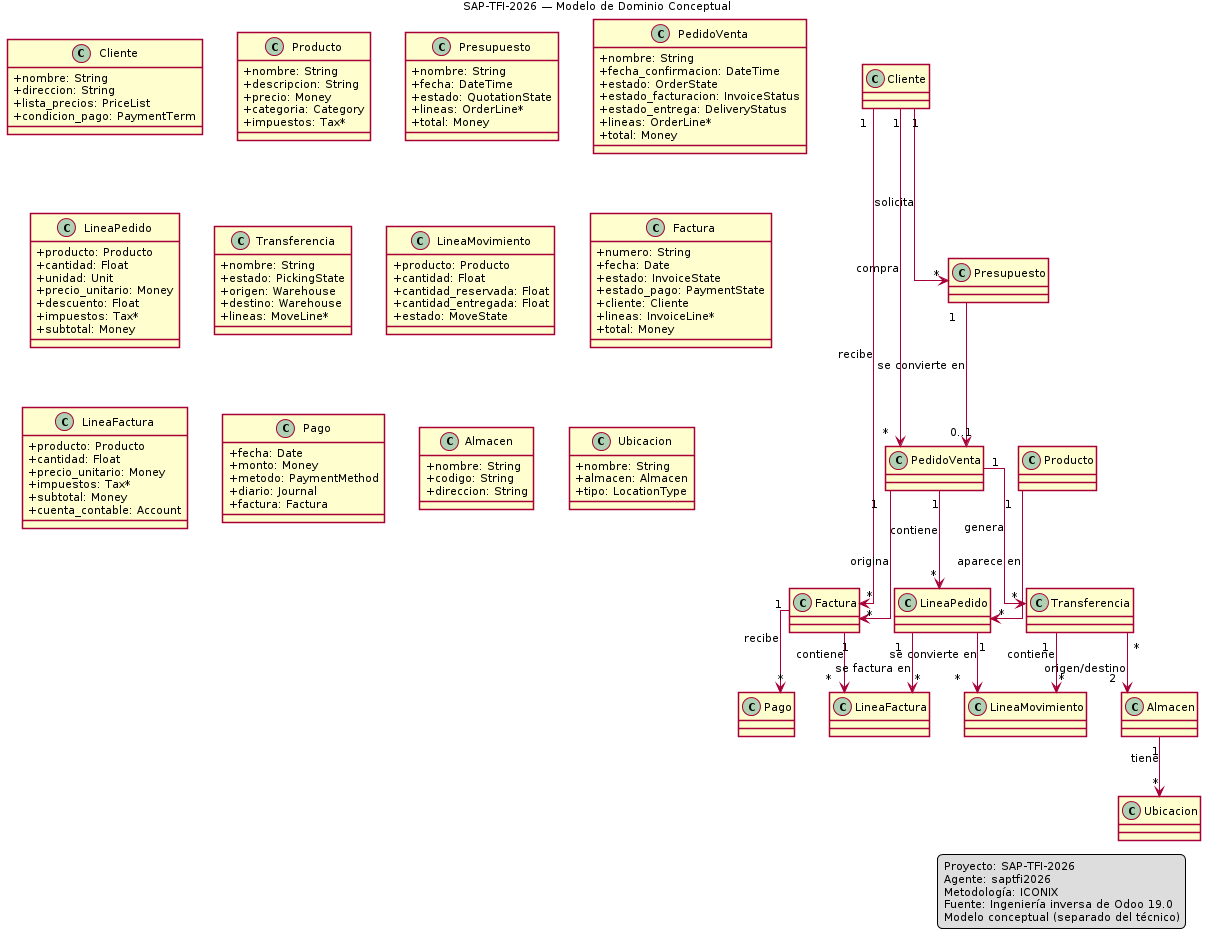

The diagram above was rendered by PlantUML. Its source (embedded in the PNG):
@startuml D-CLA-CON-GEN-001 — Modelo de Dominio (Conceptual)

title SAP-TFI-2026 — Modelo de Dominio Conceptual

skinparam shadowing false
skinparam handwritten false
skinparam defaultFontName Arial
skinparam defaultFontSize 11
skinparam linetype ortho
skinparam backgroundColor white
skinparam classAttributeIconSize 0

' ─── Conceptos del dominio (separados de clases técnicas Odoo) ───

class "Cliente" as C {
    +nombre: String
    +direccion: String
    +lista_precios: PriceList
    +condicion_pago: PaymentTerm
}

class "Producto" as P {
    +nombre: String
    +descripcion: String
    +precio: Money
    +categoria: Category
    +impuestos: Tax*
}

class "Presupuesto" as Q {
    +nombre: String
    +fecha: DateTime
    +estado: QuotationState
    +lineas: OrderLine*
    +total: Money
}

class "PedidoVenta" as O {
    +nombre: String
    +fecha_confirmacion: DateTime
    +estado: OrderState
    +estado_facturacion: InvoiceStatus
    +estado_entrega: DeliveryStatus
    +lineas: OrderLine*
    +total: Money
}

class "LineaPedido" as OL {
    +producto: Producto
    +cantidad: Float
    +unidad: Unit
    +precio_unitario: Money
    +descuento: Float
    +impuestos: Tax*
    +subtotal: Money
}

class "Transferencia" as T {
    +nombre: String
    +estado: PickingState
    +origen: Warehouse
    +destino: Warehouse
    +lineas: MoveLine*
}

class "LineaMovimiento" as ML {
    +producto: Producto
    +cantidad: Float
    +cantidad_reservada: Float
    +cantidad_entregada: Float
    +estado: MoveState
}

class "Factura" as I {
    +numero: String
    +fecha: Date
    +estado: InvoiceState
    +estado_pago: PaymentState
    +cliente: Cliente
    +lineas: InvoiceLine*
    +total: Money
}

class "LineaFactura" as IL {
    +producto: Producto
    +cantidad: Float
    +precio_unitario: Money
    +impuestos: Tax*
    +subtotal: Money
    +cuenta_contable: Account
}

class "Pago" as Pm {
    +fecha: Date
    +monto: Money
    +metodo: PaymentMethod
    +diario: Journal
    +factura: Factura
}

class "Almacen" as W {
    +nombre: String
    +codigo: String
    +direccion: String
}

class "Ubicacion" as L {
    +nombre: String
    +almacen: Almacen
    +tipo: LocationType
}

' ─── Relaciones ───

Cliente "1" --> "*" Presupuesto : solicita
Cliente "1" --> "*" PedidoVenta : compra
Cliente "1" --> "*" Factura : recibe
Presupuesto "1" --> "0..1" PedidoVenta : se convierte en
PedidoVenta "1" --> "*" LineaPedido : contiene
PedidoVenta "1" --> "*" Transferencia : genera
PedidoVenta "1" --> "*" Factura : origina
Producto "1" --> "*" LineaPedido : aparece en
LineaPedido "1" --> "*" LineaMovimiento : se convierte en
Transferencia "1" --> "*" LineaMovimiento : contiene
Almacen "1" --> "*" Ubicacion : tiene
Transferencia "*" --> "2" Almacen : origen/destino
Factura "1" --> "*" LineaFactura : contiene
Factura "1" --> "*" Pago : recibe
LineaPedido "1" --> "*" LineaFactura : se factura en

legend right
Proyecto: SAP-TFI-2026
Agente: saptfi2026
Metodología: ICONIX
Fuente: Ingeniería inversa de Odoo 19.0
Modelo conceptual (separado del técnico)
endlegend

@enduml